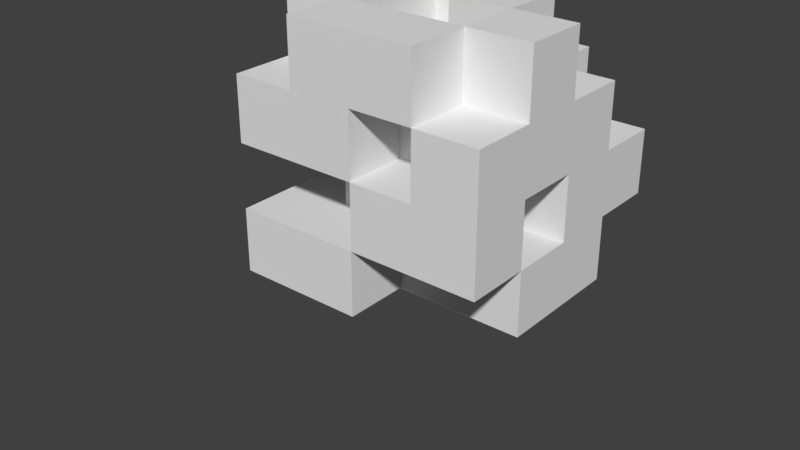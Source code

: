 # Source: Ground1.blend  (saved by Blender 2.78.0; exported with 4.5.12 LTS)
import bpy
from mathutils import Matrix  # noqa: F401  (used for matrix-valued properties, if any)

bpy.ops.wm.read_factory_settings(use_empty=True)
scene = bpy.context.scene
scene.name = 'Scene'

# ---- collections
col_collection_1 = bpy.data.collections.new('Collection 1'); scene.collection.children.link(col_collection_1)
col_collection_1.hide_render = True
col_collection_1.hide_viewport = True
col_collection_2 = bpy.data.collections.new('Collection 2'); scene.collection.children.link(col_collection_2)
col_collection_2.hide_render = True
col_collection_2.hide_viewport = True
col_collection_3 = bpy.data.collections.new('Collection 3'); scene.collection.children.link(col_collection_3)
col_collection_3.hide_render = True
col_collection_3.hide_viewport = True
col_collection_4 = bpy.data.collections.new('Collection 4'); scene.collection.children.link(col_collection_4)

# ---- materials (node trees are filled in below, after node groups)
mat_ground = bpy.data.materials.new('Ground')
mat_ground.alpha_threshold = 0.0
mat_ground.use_transparent_shadow = False
mat_ground.roughness = 0.5
mat_ground.line_color = (0.0, 0.0, 0.0, 1.0)

# ---- material node trees

# ---- world
world_world = bpy.data.worlds.new('World'); scene.world = world_world
world_world.color = (0.05088, 0.05088, 0.05088)
world_world.use_sun_shadow = False
world_world.sun_shadow_jitter_overblur = 0.0
world_world.cycles.sampling_method = 'MANUAL'

# ---- meshes
me_cube = bpy.data.meshes.new('Cube')
me_cube.from_pydata([(25.0, 3.258e-06, 25.0), (25.0, 1.2e-05, -25.0), (-25.0, 1.2e-05, -25.0), (-25.0, 3.258e-06, 25.0), (25.0, -50.0, 25.0), (25.0, -50.0, -25.0), (-25.0, -50.0, -25.0), (-25.0, -50.0, 25.0)], [], [(4, 7, 6, 5), (0, 4, 5, 1), (1, 5, 6, 2), (2, 6, 7, 3), (4, 0, 3, 7)])
me_cube.materials.append(mat_ground)
me_cube.use_remesh_preserve_volume = False
me_cube.use_remesh_preserve_attributes = False
me_cube.use_mirror_vertex_groups = False
me_cube.update()
me_cube_004 = bpy.data.meshes.new('Cube.004')
me_cube_004.from_pydata([(25.0, 3.258e-06, 25.0), (25.0, 1.2e-05, -25.0), (-25.0, 1.2e-05, -25.0), (-25.0, 3.258e-06, 25.0), (25.0, -50.0, 25.0), (25.0, -50.0, -25.0), (-25.0, -50.0, -25.0), (-25.0, -50.0, 25.0)], [], [(4, 7, 6, 5), (0, 4, 5, 1), (1, 5, 6, 2), (2, 6, 7, 3), (4, 0, 3, 7)])
me_cube_004.materials.append(mat_ground)
me_cube_004.use_remesh_preserve_volume = False
me_cube_004.use_remesh_preserve_attributes = False
me_cube_004.use_mirror_vertex_groups = False
me_cube_004.update()
me_cube_003 = bpy.data.meshes.new('Cube.003')
me_cube_003.from_pydata([(1.831e-06, 5.22e-06, 12.5), (25.0, 1.2e-05, -25.0), (-25.0, 1.2e-05, -25.0), (-25.0, 3.258e-06, 25.0), (25.0, -50.0, 25.0), (-25.0, -50.0, 25.0), (25.0, 7.629e-06, 0.0), (3.815e-06, 3.258e-06, 25.0), (25.0, -25.0, 25.0), (0.0, 1.2e-05, -25.0), (25.0, -25.0, -25.0), (-25.0, 7.629e-06, 1.907e-06), (-25.0, -25.0, -25.0), (-25.0, -25.0, 25.0), (25.0, -50.0, -5.722e-06), (1.907e-06, -50.0, 25.0), (-5.722e-06, -50.0, -25.0), (-25.0, -50.0, 1.907e-06), (1.907e-06, -25.0, 25.0), (-25.0, -25.0, 3.815e-06), (-3.815e-06, -25.0, -25.0), (25.0, -25.0, -3.815e-06), (-1.907e-06, -50.0, -1.907e-06), (25.0, 9.815e-06, -12.5), (-12.5, 3.258e-06, 25.0), (25.0, -37.5, 25.0), (-12.5, 1.2e-05, -25.0), (25.0, -37.5, -25.0), (-25.0, 5.444e-06, 12.5), (-25.0, -37.5, -25.0), (-25.0, -37.5, 25.0), (25.0, -50.0, -12.5), (-12.5, -50.0, 25.0), (-12.5, -50.0, -25.0), (-25.0, -50.0, 12.5), (12.5, 3.258e-06, 25.0), (25.0, -12.5, 25.0), (12.5, 1.2e-05, -25.0), (25.0, -12.5, -25.0), (-25.0, 9.815e-06, -12.5), (-25.0, -12.5, -25.0), (-25.0, -12.5, 25.0), (25.0, -50.0, 12.5), (12.5, -50.0, 25.0), (12.5, -50.0, -25.0), (-25.0, -50.0, -12.5), (-12.5, -25.0, 25.0), (12.5, -25.0, 25.0), (1.907e-06, -37.5, 25.0), (2.861e-06, -12.5, 25.0), (-25.0, -25.0, 12.5), (-25.0, -25.0, -12.5), (-25.0, -12.5, 2.861e-06), (-25.0, -37.5, 2.861e-06), (-12.5, -25.0, -25.0), (12.5, -25.0, -25.0), (-1.907e-06, -12.5, -25.0), (-4.768e-06, -37.5, -25.0), (25.0, -25.0, -12.5), (25.0, -25.0, 12.5), (25.0, -12.5, -1.907e-06), (25.0, -37.5, -4.768e-06), (-3.815e-06, -50.0, -12.5), (0.0, -50.0, 12.5), (12.5, -50.0, -3.815e-06), (-12.5, -50.0, 0.0), (-12.5, -50.0, 12.5), (12.5, -50.0, 12.5), (12.5, -50.0, -12.5), (25.0, -37.5, 12.5), (25.0, -12.5, 12.5), (25.0, -12.5, -12.5), (12.5, -12.5, -25.0), (-12.5, -12.5, -25.0), (-25.0, -12.5, -12.5), (-25.0, -12.5, 12.5), (12.5, -12.5, 25.0), (12.5, -37.5, 25.0), (-12.5, -37.5, 25.0), (-12.5, -12.5, 25.0), (-25.0, -37.5, 12.5), (-12.5, -37.5, -25.0), (25.0, -37.5, -12.5), (-12.5, -50.0, -12.5), (-12.5, -25.0, -12.5), (-12.5, -25.0, 3.815e-06), (-3.815e-07, -12.5, -12.5), (-12.5, -12.5, -12.5), (12.5, -25.0, -3.052e-06), (12.5, -25.0, -12.5), (12.5, -12.5, -1.144e-06), (12.5, -12.5, -12.5), (-3.052e-06, -25.0, -12.5), (-4.005e-06, -37.5, -12.5), (-12.5, 5.22e-06, 12.5), (8.774e-07, -12.5, 12.5), (-12.5, -12.5, 12.5), (-12.5, -12.5, 1.945e-06), (-12.5, 6.714e-06, 9.918e-07), (12.5, -37.5, -25.0), (12.5, -37.5, -12.5), (12.5, -37.5, -4.768e-06), (1.907e-06, -37.5, 12.5), (12.5, -37.5, 12.5), (-25.0, -37.5, -12.5), (-12.5, -37.5, -12.5), (12.5, 3.805e-06, 12.5), (12.5, -12.5, 12.5), (25.0, 3.805e-06, 12.5)], [], [(80, 34, 5, 30), (79, 24, 3, 41), (78, 46, 13, 30), (77, 47, 18, 48), (76, 35, 7, 49), (75, 50, 13, 41), (19, 52, 97, 85), (104, 45, 17, 53), (73, 54, 12, 40), (72, 55, 20, 56), (99, 44, 16, 57), (71, 58, 10, 38), (70, 59, 21, 60), (68, 62, 16, 44), (67, 63, 22, 64), (66, 34, 17, 65), (63, 66, 65, 22), (15, 32, 66, 63), (32, 5, 34, 66), (4, 43, 67, 42), (52, 75, 96, 97), (14, 64, 68, 31), (64, 22, 62, 68), (59, 69, 61, 21), (8, 25, 69, 59), (25, 4, 42, 69), (108, 70, 60, 6), (79, 49, 95, 96), (36, 8, 59, 70), (23, 71, 38, 1), (6, 60, 71, 23), (60, 21, 88, 90), (57, 20, 92, 93), (10, 27, 99, 55), (37, 72, 56, 9), (1, 38, 72, 37), (38, 10, 55, 72), (26, 73, 40, 2), (9, 56, 73, 26), (54, 73, 87, 84), (51, 104, 53, 19), (12, 29, 104, 51), (39, 74, 52, 11), (2, 40, 74, 39), (40, 12, 51, 74), (28, 75, 41, 3), (44, 99, 100, 68), (52, 19, 50, 75), (47, 76, 49, 18), (8, 36, 76, 47), (95, 0, 94, 96), (98, 97, 96, 94), (4, 25, 77, 43), (25, 8, 47, 77), (32, 78, 30, 5), (15, 48, 78, 32), (48, 18, 46, 78), (46, 79, 41, 13), (18, 49, 79, 46), (24, 79, 96, 94), (50, 80, 30, 13), (19, 53, 80, 50), (53, 17, 34, 80), (54, 81, 29, 12), (20, 57, 81, 54), (57, 16, 33, 81), (58, 82, 27, 10), (21, 61, 82, 58), (61, 14, 31, 82), (62, 83, 33, 16), (22, 65, 83, 62), (65, 17, 45, 83), (87, 84, 85, 97), (51, 19, 85, 84), (52, 74, 87, 97), (74, 51, 84, 87), (86, 92, 84, 87), (73, 56, 86, 87), (56, 20, 92, 86), (20, 54, 84, 92), (90, 88, 89, 91), (21, 58, 89, 88), (58, 71, 91, 89), (71, 60, 90, 91), (89, 100, 93, 92), (55, 99, 100, 89), (20, 55, 89, 92), (99, 57, 93, 100), (49, 7, 0, 95), (27, 82, 100, 99), (11, 52, 97, 98), (75, 28, 94, 96), (68, 100, 82, 31), (61, 69, 103, 101), (64, 101, 103, 67), (67, 103, 69, 42), (14, 61, 101, 64), (77, 48, 102, 103), (48, 15, 63, 102), (63, 67, 103, 102), (43, 77, 103, 67), (29, 81, 105, 104), (45, 104, 105, 83), (81, 33, 83, 105), (35, 76, 107, 106), (106, 107, 70, 108), (70, 107, 76, 36)])
me_cube_003.materials.append(mat_ground)
me_cube_003.use_remesh_preserve_volume = False
me_cube_003.use_remesh_preserve_attributes = False
me_cube_003.use_mirror_vertex_groups = False
me_cube_003.update()
me_cube_005 = bpy.data.meshes.new('Cube.005')
me_cube_005.from_pydata([(1.831e-06, 5.22e-06, 12.5), (-25.0, 1.2e-05, -25.0), (-25.0, 3.258e-06, 25.0), (-12.5, -37.5, -2.186e-08), (25.0, 7.629e-06, 0.0), (3.815e-06, 3.258e-06, 25.0), (25.0, -25.0, 25.0), (0.0, 1.2e-05, -25.0), (25.0, -25.0, -25.0), (-25.0, 7.629e-06, 1.907e-06), (-25.0, -25.0, -25.0), (-25.0, -25.0, 25.0), (25.0, -50.0, -5.722e-06), (1.907e-06, -50.0, 25.0), (-5.722e-06, -50.0, -25.0), (-25.0, -50.0, 1.907e-06), (1.907e-06, -25.0, 25.0), (-25.0, -25.0, 3.815e-06), (-3.815e-06, -25.0, -25.0), (25.0, -25.0, -3.815e-06), (25.0, 9.815e-06, -12.5), (-12.5, 3.258e-06, 25.0), (-12.5, 1.2e-05, -25.0), (25.0, -37.5, -25.0), (-25.0, 5.444e-06, 12.5), (-25.0, -37.5, -25.0), (-25.0, -37.5, 25.0), (25.0, -50.0, -12.5), (-12.5, -50.0, 25.0), (-12.5, -50.0, -25.0), (-25.0, -50.0, 12.5), (12.5, 3.258e-06, 25.0), (25.0, -12.5, 25.0), (-3.815e-06, 9.815e-06, -12.5), (25.0, -12.5, -25.0), (-25.0, 9.815e-06, -12.5), (-25.0, -12.5, -25.0), (-25.0, -12.5, 25.0), (12.5, -50.0, -25.0), (-25.0, -50.0, -12.5), (-12.5, -25.0, 25.0), (1.907e-06, -37.5, 25.0), (2.861e-06, -12.5, 25.0), (-25.0, -25.0, 12.5), (-25.0, -25.0, -12.5), (-25.0, -12.5, 2.861e-06), (-25.0, -37.5, 2.861e-06), (-12.5, -25.0, -25.0), (12.5, -25.0, -25.0), (-1.907e-06, -12.5, -25.0), (-4.768e-06, -37.5, -25.0), (25.0, -25.0, -12.5), (25.0, -25.0, 12.5), (25.0, -12.5, -1.907e-06), (25.0, -37.5, -4.768e-06), (-3.815e-06, -50.0, -12.5), (0.0, -50.0, 12.5), (12.5, -50.0, -3.815e-06), (-12.5, -50.0, 0.0), (12.5, -50.0, 12.5), (12.5, -50.0, -12.5), (25.0, -37.5, 12.5), (25.0, -12.5, 12.5), (25.0, -12.5, -12.5), (12.5, -12.5, -25.0), (-12.5, -12.5, -25.0), (-25.0, -12.5, -12.5), (-25.0, -12.5, 12.5), (12.5, -12.5, 25.0), (12.5, -37.5, 25.0), (-12.5, -37.5, 25.0), (-12.5, -12.5, 25.0), (-25.0, -37.5, 12.5), (-12.5, -37.5, -25.0), (25.0, -37.5, -12.5), (-12.5, -50.0, -12.5), (-12.5, -25.0, -12.5), (-12.5, -12.5, -12.5), (12.5, -25.0, -12.5), (12.5, -12.5, -12.5), (-3.052e-06, -25.0, -12.5), (-12.5, 5.22e-06, 12.5), (8.774e-07, -12.5, 12.5), (-12.5, -12.5, 12.5), (-12.5, -12.5, 1.945e-06), (-12.5, 6.714e-06, 9.918e-07), (12.5, -37.5, -25.0), (12.5, -37.5, -12.5), (12.5, -37.5, -4.768e-06), (12.5, -37.5, 12.5), (-25.0, -37.5, -12.5), (-12.5, -37.5, -12.5), (12.5, 3.805e-06, 12.5), (12.5, -12.5, 12.5), (25.0, 3.805e-06, 12.5), (-1.907e-06, -37.5, -1.929e-06), (-3.815e-06, -37.5, -12.5), (-12.5, -50.0, 12.5), (-1.907e-06, -50.0, -1.907e-06), (-12.5, -25.0, 3.815e-06), (12.5, -25.0, -5.722e-06), (-2.274e-13, -25.0, -3.815e-06), (9.537e-07, -12.5, -3.815e-06), (12.5, -12.5, -3.815e-06), (9.918e-07, -25.0, 12.5), (-12.5, -25.0, 12.5), (9.918e-07, -37.5, 12.5), (-12.5, -37.5, 12.5), (12.5, -25.0, 12.5), (12.5, -25.0, 25.0), (-3.815e-06, -12.5, -12.5)], [], [(75, 55, 96, 91), (71, 21, 2, 37), (70, 40, 11, 26), (69, 109, 16, 41), (68, 31, 5, 42), (17, 45, 84, 99), (90, 39, 15, 46), (64, 48, 18, 49), (86, 38, 14, 50), (63, 51, 8, 34), (62, 52, 19, 53), (60, 55, 14, 38), (59, 56, 98, 57), (97, 30, 15, 58), (13, 28, 97, 56), (45, 67, 83, 84), (12, 57, 60, 27), (55, 60, 87, 96), (52, 61, 54, 19), (94, 62, 53, 4), (71, 42, 82, 83), (32, 6, 52, 62), (4, 53, 63, 20), (53, 19, 100, 103), (50, 18, 80, 96), (8, 23, 86, 48), (20, 63, 110, 33), (34, 8, 48, 64), (22, 65, 36, 1), (7, 49, 65, 22), (65, 77, 66, 36), (44, 90, 46, 17), (10, 25, 90, 44), (35, 66, 45, 9), (1, 36, 66, 35), (24, 67, 37, 2), (38, 86, 87, 60), (45, 17, 43, 67), (109, 68, 103, 100), (6, 32, 68, 109), (82, 0, 81, 83), (85, 84, 83, 81), (95, 3, 91, 96), (13, 41, 70, 28), (41, 16, 104, 106), (16, 42, 71, 40), (21, 71, 83, 81), (43, 72, 26, 11), (72, 43, 105, 107), (46, 15, 30, 72), (47, 73, 25, 10), (18, 50, 73, 47), (50, 14, 29, 73), (51, 74, 23, 8), (19, 54, 74, 51), (54, 12, 27, 74), (55, 75, 29, 14), (58, 75, 91, 3), (58, 15, 39, 75), (77, 76, 99, 84), (44, 17, 99, 76), (45, 66, 77, 84), (10, 44, 76, 47), (110, 80, 76, 77), (65, 49, 110, 77), (49, 18, 80, 110), (18, 47, 76, 80), (103, 100, 78, 79), (19, 51, 78, 100), (51, 63, 79, 78), (63, 53, 103, 79), (78, 87, 96, 80), (48, 86, 87, 78), (18, 48, 78, 80), (86, 50, 96, 87), (42, 5, 0, 82), (23, 74, 87, 86), (9, 45, 84, 85), (67, 24, 81, 83), (60, 87, 74, 27), (54, 61, 89, 88), (57, 88, 89, 59), (12, 54, 88, 57), (69, 41, 106, 89), (41, 13, 56, 106), (56, 59, 89, 106), (25, 73, 91, 90), (39, 90, 91, 75), (73, 29, 75, 91), (31, 68, 93, 92), (92, 93, 62, 94), (62, 93, 68, 32), (88, 95, 96, 87), (57, 98, 95, 88), (60, 57, 88, 87), (99, 3, 107, 105), (56, 97, 107, 106), (17, 46, 3, 99), (106, 107, 3, 95), (97, 58, 3, 107), (98, 56, 106, 95), (46, 72, 107, 3), (43, 17, 99, 105), (100, 103, 102, 101), (68, 42, 102, 103), (42, 16, 101, 102), (16, 109, 100, 101), (106, 104, 105, 107), (40, 70, 107, 105), (16, 40, 105, 104), (70, 41, 106, 107), (107, 70, 26, 72), (28, 70, 107, 97), (107, 72, 30, 97), (83, 105, 40, 71), (105, 83, 67, 43), (105, 43, 11, 40), (71, 37, 67, 83), (61, 52, 108, 89), (89, 108, 109, 69), (109, 108, 52, 6), (7, 33, 110, 49), (63, 34, 49, 110)])
me_cube_005.materials.append(mat_ground)
me_cube_005.use_remesh_preserve_volume = False
me_cube_005.use_remesh_preserve_attributes = False
me_cube_005.use_mirror_vertex_groups = False
me_cube_005.update()

# ---- objects
ob_positiveheight = bpy.data.objects.new('PositiveHeight', me_cube)
ob_wall3 = bpy.data.objects.new('Wall3', me_cube_004)
ob_wall2 = bpy.data.objects.new('Wall2', me_cube_003)
ob_wall1 = bpy.data.objects.new('Wall1', me_cube_005)

# ---- transforms, parenting, visibility, modifiers, constraints
ob_positiveheight.location = (0.0, 0.0, 0.0)
ob_positiveheight.rotation_euler = (-1.571, -0.0, 0.0)
ob_positiveheight.lock_rotations_4d = False
ob_positiveheight.empty_display_type = 'ARROWS'
ob_positiveheight.lineart.crease_threshold = 0.0
ob_wall3.location = (0.0, 0.0, 0.0)
ob_wall3.rotation_euler = (-1.571, -0.0, 0.0)
ob_wall3.lock_rotations_4d = False
ob_wall3.empty_display_type = 'ARROWS'
ob_wall3.lineart.crease_threshold = 0.0
ob_wall2.location = (0.0, 0.0, 0.0)
ob_wall2.rotation_euler = (-1.571, -0.0, 0.0)
ob_wall2.lock_rotations_4d = False
ob_wall2.empty_display_type = 'ARROWS'
ob_wall2.lineart.crease_threshold = 0.0
ob_wall1.location = (0.0, 0.0, 0.0)
ob_wall1.rotation_euler = (-1.571, -0.0, 0.0)
ob_wall1.lock_rotations_4d = False
ob_wall1.empty_display_type = 'ARROWS'
ob_wall1.lineart.crease_threshold = 0.0

# ---- collection membership
col_collection_1.objects.link(ob_positiveheight)
col_collection_2.objects.link(ob_wall3)
col_collection_3.objects.link(ob_wall2)
col_collection_4.objects.link(ob_wall1)

# ---- scene / render settings (as saved in the file)
scene.frame_start = 1; scene.frame_end = 250; scene.frame_set(1)
scene.render.engine = 'BLENDER_EEVEE_NEXT'
scene.render.resolution_percentage = 50
scene.render.dither_intensity = 0.0
scene.cycles.use_denoising = False
scene.cycles.samples = 128
scene.cycles.sampling_pattern = 'TABULATED_SOBOL'
scene.cycles.light_sampling_threshold = 0.0
scene.cycles.use_adaptive_sampling = False
scene.cycles.use_light_tree = False
scene.cycles.blur_glossy = 0.0
scene.cycles.sample_clamp_indirect = 0.0
scene.view_settings.view_transform = 'Standard'
scene.unit_settings.scale_length = 0.01
bpy.context.view_layer.update()

# ---- added for rendering (the .blend has no active camera and no usable light): camera, sun
cam_auto = bpy.data.cameras.new('AutoCamera')
cam_auto.lens = 50.0
cam_auto.sensor_width = 36.0
cam_auto.clip_end = 1904.03
ob_auto_camera = bpy.data.objects.new('AutoCamera', cam_auto)
scene.collection.objects.link(ob_auto_camera)
ob_auto_camera.location = (108.492, -142.691, 99.2937)
ob_auto_camera.rotation_euler = (1.09748, -7.21219e-08, 0.694738)
scene.camera = ob_auto_camera
light_auto_sun = bpy.data.lights.new('AutoSun', 'SUN')
light_auto_sun.energy = 3.0
light_auto_sun.angle = 0.0523599
ob_auto_sun = bpy.data.objects.new('AutoSun', light_auto_sun)
scene.collection.objects.link(ob_auto_sun)
ob_auto_sun.rotation_euler = (0.872665, 0.174533, 0.523599)
bpy.context.view_layer.update()
